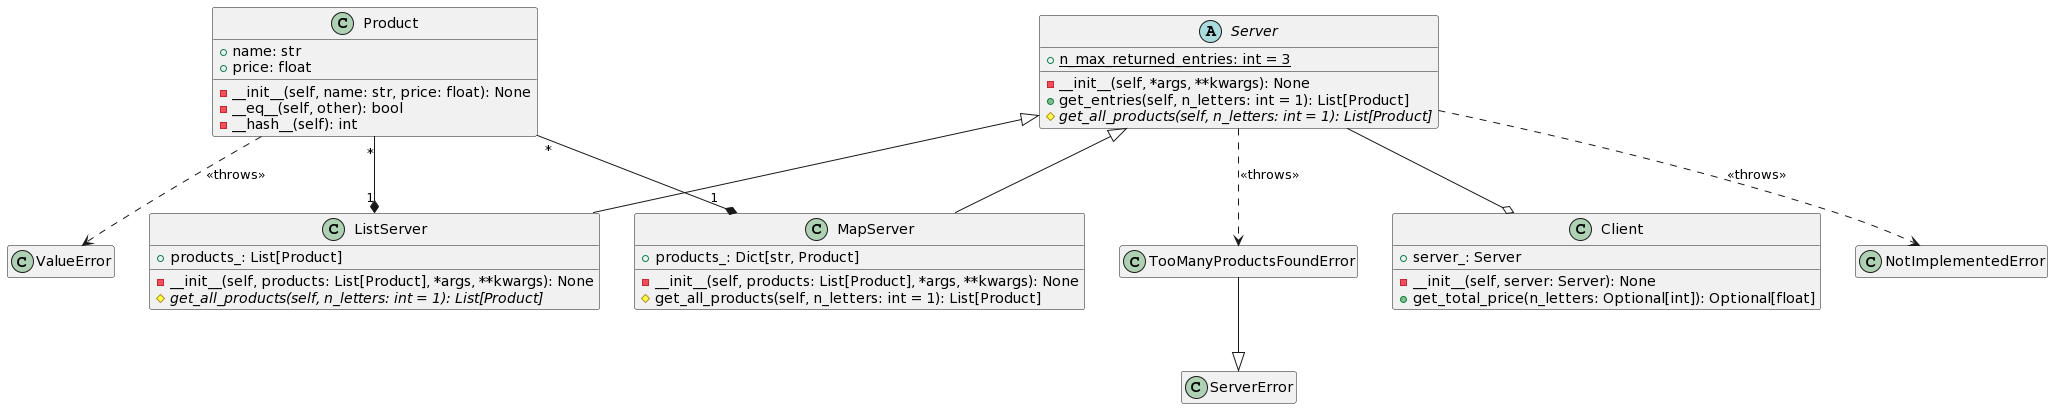

The diagram above was rendered by PlantUML. Its source (embedded in the PNG):
@startuml
hide empty members

class Product {
  + name: str
  + price: float
  - __init__(self, name: str, price: float): None
  - __eq__(self, other): bool
  - __hash__(self): int
}

class ServerError{
}

class TooManyProductsFoundError {
}

abstract class Server {
  + {static} n_max_returned_entries: int = 3
  -__init__(self, *args, **kwargs): None
  + get_entries(self, n_letters: int = 1): List[Product]
  # {abstract} get_all_products(self, n_letters: int = 1): List[Product]
}

class ListServer {
  + products_: List[Product]
  - __init__(self, products: List[Product], *args, **kwargs): None
  # {abstract} get_all_products(self, n_letters: int = 1): List[Product]
}

class MapServer {
  + products_: Dict[str, Product]
  - __init__(self, products: List[Product], *args, **kwargs): None
  # get_all_products(self, n_letters: int = 1): List[Product]
}

class Client {
  + server_: Server
  - __init__(self, server: Server): None
  + get_total_price(n_letters: Optional[int]): Optional[float]
}

Product "*" --* "1" ListServer
Product "*" --* "1" MapServer

Server <|-- MapServer
Server <|-- ListServer

Server --o Client

Product ..> ValueError : << throws >>

Server ..> TooManyProductsFoundError : << throws >>

Server ..> NotImplementedError : << throws >>

TooManyProductsFoundError --|> ServerError
@enduml